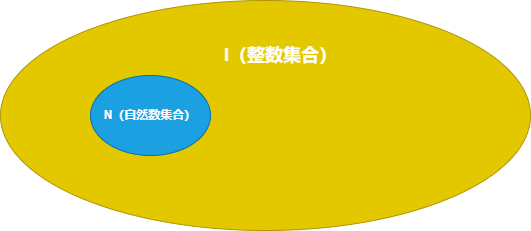

The diagram above was exported from draw.io. Its source (the exported page's mxGraphModel, read from the mxfile embedded in the PNG):
<mxGraphModel dx="721" dy="492" grid="1" gridSize="10" guides="1" tooltips="1" connect="1" arrows="1" fold="1" page="1" pageScale="1" pageWidth="827" pageHeight="1169" math="0" shadow="0">
  <root>
    <mxCell id="0" />
    <mxCell id="1" parent="0" />
    <mxCell id="RSM_Hrs17VnlPaCIlRId-2" value="&lt;div style=&quot;text-align: justify;&quot;&gt;&lt;br&gt;&lt;/div&gt;" style="ellipse;whiteSpace=wrap;html=1;fillColor=#e3c800;strokeColor=#B09500;fontColor=#000000;" vertex="1" parent="1">
      <mxGeometry x="190" y="300" width="530" height="230" as="geometry" />
    </mxCell>
    <mxCell id="RSM_Hrs17VnlPaCIlRId-3" value="&lt;b&gt;N（自然数集合）&lt;/b&gt;" style="ellipse;whiteSpace=wrap;html=1;fillColor=#1ba1e2;strokeColor=#006EAF;fontColor=#ffffff;" vertex="1" parent="1">
      <mxGeometry x="280" y="375" width="120" height="80" as="geometry" />
    </mxCell>
    <mxCell id="RSM_Hrs17VnlPaCIlRId-4" value="&lt;b&gt;&lt;font color=&quot;#ffffff&quot; style=&quot;font-size: 18px;&quot;&gt;I（整数集合）&lt;/font&gt;&lt;/b&gt;" style="text;html=1;align=center;verticalAlign=middle;resizable=0;points=[];autosize=1;strokeColor=none;fillColor=none;" vertex="1" parent="1">
      <mxGeometry x="400" y="335" width="140" height="40" as="geometry" />
    </mxCell>
  </root>
</mxGraphModel>